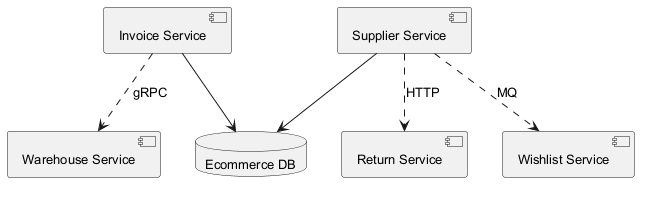

The diagram above was rendered by PlantUML. Its source (embedded in the PNG):
@startuml
skinparam backgroundColor #FFFFFF
skinparam classBackgroundColor #F1F8E9
skinparam classBorderColor #33691E
skinparam defaultFontSize 13
component "Warehouse Service" as C_WarehouseService
component "Return Service" as C_ReturnService
component "Wishlist Service" as C_WishlistService
component "Supplier Service" as C_SupplierService
component "Invoice Service" as C_InvoiceService
database "Ecommerce DB" as DB_ecommerce
C_SupplierService --> DB_ecommerce
C_InvoiceService --> DB_ecommerce
C_InvoiceService ..> C_WarehouseService : gRPC
C_SupplierService ..> C_ReturnService : HTTP
C_SupplierService ..> C_WishlistService : MQ
@enduml